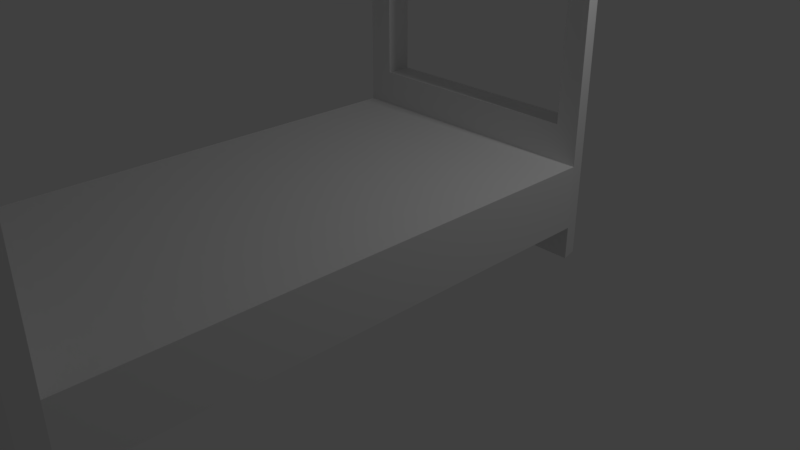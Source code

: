 # Source: Bed.blend  (saved by Blender 2.79.0; exported with 4.5.12 LTS)
import bpy
from mathutils import Matrix  # noqa: F401  (used for matrix-valued properties, if any)

bpy.ops.wm.read_factory_settings(use_empty=True)
scene = bpy.context.scene
scene.name = 'Scene'

# ---- collections
col_collection_1 = bpy.data.collections.new('Collection 1'); scene.collection.children.link(col_collection_1)

# ---- materials (node trees are filled in below, after node groups)
mat_material = bpy.data.materials.new('Material')
mat_material.alpha_threshold = 0.0
mat_material.use_transparent_shadow = False
mat_material.roughness = 0.5
mat_material.line_color = (0.0, 0.0, 0.0, 1.0)

# ---- material node trees

# ---- world
world_world = bpy.data.worlds.new('World'); scene.world = world_world
world_world.color = (0.05088, 0.05088, 0.05088)
world_world.use_sun_shadow = False
world_world.sun_shadow_jitter_overblur = 0.0
world_world.cycles.sampling_method = 'MANUAL'

# ---- cameras
cam_camera = bpy.data.cameras.new('Camera')
cam_camera.clip_end = 100.0
cam_camera.lens = 35.0
cam_camera.sensor_width = 32.0
cam_camera.sensor_height = 18.0
cam_camera.ortho_scale = 7.314
cam_camera.dof.focus_distance = 0.0
cam_camera.dof.aperture_fstop = 128.0

# ---- lights
light_lamp = bpy.data.lights.new('Lamp', 'POINT')
light_lamp.transmission_factor = 0.0
light_lamp.cutoff_distance = 30.0
light_lamp.energy = 100.0
light_lamp.shadow_buffer_clip_start = 1.001
light_lamp.shadow_soft_size = 0.1
light_lamp.shadow_maximum_resolution = 0.006
light_lamp.use_absolute_resolution = True

# ---- meshes
me_cube_002 = bpy.data.meshes.new('Cube.002')
me_cube_002.from_pydata([], [], [])
me_cube_002.use_remesh_preserve_volume = False
me_cube_002.use_remesh_preserve_attributes = False
me_cube_002.use_mirror_vertex_groups = False
me_cube_002.update()
me_cube = bpy.data.meshes.new('Cube')
me_cube.from_pydata([(2.307, 1.0, -1.0), (2.307, -4.995, -1.0), (-1.0, -4.995, -1.0), (-1.0, 1.0, -1.0), (2.307, 1.0, -0.2485), (2.307, -4.995, -0.2485), (-1.0, -4.995, -0.2485), (-1.004, 1.0, -0.2485), (2.256, -5.215, -1.007), (-0.9488, -5.215, -1.007), (2.256, -5.215, -0.2485), (-0.9488, -5.215, -0.2485), (2.256, 1.217, -1.007), (-0.9488, 1.217, -1.007), (2.256, 1.217, -0.2485), (-0.9521, 1.217, -0.2485), (2.307, -4.995, 0.7097), (-1.0, -4.995, 0.7097), (2.256, -5.215, 0.7093), (-0.9488, -5.215, 0.7093), (2.307, 1.0, 0.1783), (-1.0, 1.0, 0.1783), (2.256, 1.217, 0.1783), (-0.9488, 1.217, 0.1783), (-0.6803, 1.0, 0.1783), (-0.6803, 1.32, 0.1783), (2.037, 1.0, 0.1783), (2.037, 1.32, 0.1783), (-0.7055, -4.995, 0.7097), (-0.7055, -5.318, 0.7109), (1.996, -4.995, 0.7097), (1.996, -5.318, 0.7109), (-0.6803, 1.0, 4.379), (-1.0, 1.0, 4.379), (-0.6803, 1.32, 4.379), (-0.9488, 1.217, 4.381), (2.256, 1.217, 4.375), (2.307, 1.003, 4.373), (2.037, 1.0, 4.379), (2.037, 1.32, 4.379), (-0.6803, 1.0, 5.098), (-1.0, 1.0, 5.098), (-0.6803, 1.32, 5.098), (-0.9488, 1.217, 4.902), (2.256, 1.22, 4.896), (2.307, 1.003, 5.092), (2.037, 1.0, 5.098), (2.037, 1.32, 5.098), (-0.7055, -4.995, 4.38), (-1.0, -4.995, 4.38), (-0.7055, -5.318, 4.38), (-0.9488, -5.215, 4.381), (2.256, -5.215, 4.381), (2.307, -4.995, 4.38), (2.008, -4.997, 4.38), (1.996, -5.318, 4.38), (-0.7055, -4.995, 5.096), (-1.0, -4.995, 5.096), (-0.7055, -5.318, 5.096), (-0.9488, -5.215, 4.9), (2.256, -5.215, 4.9), (2.307, -4.995, 5.096), (2.008, -4.997, 5.096), (2.008, -5.32, 5.096), (-0.6803, 1.0, -0.257), (-0.6773, 1.32, -0.2485), (2.028, 1.0, -0.2485), (2.028, 1.32, -0.2485), (2.023, 1.0, -1.0), (2.023, 1.32, -1.0), (-0.6637, 1.0, -1.0), (-0.6637, 1.32, -1.0), (-0.7078, -4.995, -0.2485), (-0.7078, -5.318, -0.2485), (1.993, -4.995, -0.2485), (1.995, -5.318, -0.2485), (-0.7118, -4.995, -1.0), (-0.7118, -5.318, -1.0), (1.995, -4.995, -1.0), (1.995, -5.318, -1.0), (-0.6637, 1.0, -1.0), (-1.0, 1.0, -1.0), (-0.7118, -4.995, -1.0), (-1.0, -4.995, -1.0), (-0.7118, -5.318, -1.0), (-0.9488, -5.215, -1.007), (2.307, -4.995, -1.0), (2.256, -5.215, -1.007), (-0.6637, 1.32, -1.0), (-0.9488, 1.217, -1.007), (2.256, 1.217, -1.007), (2.307, 1.0, -1.0), (2.023, 1.0, -1.0), (2.023, 1.32, -1.0), (1.995, -4.995, -1.0), (1.995, -5.318, -1.0), (2.023, 1.0, -1.392), (2.023, 1.32, -1.392), (-0.6638, 1.0, -1.392), (-0.6638, 1.32, -1.392), (1.995, -4.995, -1.392), (-0.7119, -4.995, -1.392), (1.995, -5.318, -1.392), (-0.7119, -5.318, -1.392), (-0.6638, 1.0, -1.392), (-1.0, 1.0, -1.392), (-0.7119, -4.995, -1.392), (-1.0, -4.995, -1.392), (-0.7119, -5.318, -1.392), (-0.9489, -5.215, -1.399), (2.307, -4.995, -1.392), (2.256, -5.215, -1.399), (-0.6638, 1.32, -1.392), (-0.9489, 1.217, -1.399), (2.256, 1.217, -1.399), (2.307, 1.0, -1.392), (2.023, 1.0, -1.392), (2.023, 1.32, -1.392), (1.995, -4.995, -1.392), (1.995, -5.318, -1.392)], [], [(0, 1, 78, 76, 2, 3, 70, 68), (4, 66, 64, 7, 6, 72, 74, 5), (0, 4, 5, 1), (3, 13, 89, 81), (2, 6, 7, 3), (78, 1, 86, 94), (6, 17, 28, 72), (6, 2, 9, 11), (1, 5, 10, 8), (12, 69, 67, 14), (4, 0, 12, 14), (15, 7, 21, 23), (3, 7, 15, 13), (29, 28, 48, 50), (10, 5, 16, 18), (6, 11, 19, 17), (20, 22, 36, 37), (4, 14, 22, 20), (67, 14, 4, 66), (27, 26, 38, 39), (24, 26, 27, 25), (30, 28, 29, 31), (31, 18, 52, 55), (40, 46, 47, 42), (32, 34, 42, 40), (61, 45, 46, 62), (23, 21, 33, 35), (22, 27, 39, 36), (25, 23, 35, 34), (24, 25, 34, 32), (38, 32, 48, 54), (38, 54, 62, 46), (24, 32, 33, 21), (39, 38, 46, 47), (43, 41, 40, 42), (34, 35, 43, 42), (36, 39, 47, 44), (44, 47, 46, 45), (42, 47, 39, 34), (32, 40, 41, 33), (38, 32, 34, 39), (46, 38, 37, 45), (37, 36, 44, 45), (20, 37, 38, 26), (53, 37, 38, 54), (45, 37, 53, 61), (33, 41, 43, 35), (40, 46, 62, 56), (46, 40, 32, 38), (52, 53, 61, 60), (53, 54, 62, 61), (17, 19, 51, 49), (28, 17, 49, 48), (30, 31, 55, 54), (16, 30, 54, 53), (18, 16, 53, 52), (19, 29, 50, 51), (56, 57, 59, 58), (61, 62, 63, 60), (51, 50, 58, 59), (55, 52, 60, 63), (50, 48, 56, 58), (49, 51, 59, 57), (48, 49, 57, 56), (54, 55, 63, 62), (54, 48, 56, 62), (54, 48, 50, 55), (55, 50, 58, 63), (56, 62, 63, 58), (40, 56, 48, 32), (33, 41, 57, 49), (32, 33, 49, 48), (41, 40, 56, 57), (64, 65, 15, 7), (25, 24, 64, 65), (25, 65, 15, 23), (27, 67, 65, 25), (14, 67, 27, 22), (1, 8, 87, 86), (68, 0, 4, 66), (68, 66, 67, 69), (64, 70, 3, 7), (67, 66, 64, 65), (68, 66, 64, 70), (76, 78, 100, 101), (70, 64, 65, 71), (65, 71, 13, 15), (69, 67, 65, 71), (72, 28, 29, 73), (11, 73, 29, 19), (5, 74, 30, 16), (10, 75, 74, 5), (30, 74, 75, 31), (18, 31, 75, 10), (75, 74, 72, 73), (74, 30, 28, 72), (75, 31, 29, 73), (70, 3, 81, 80), (72, 76, 2, 6), (73, 77, 76, 72), (9, 77, 73, 11), (78, 1, 5, 74), (78, 74, 75, 79), (88, 80, 104, 112), (79, 8, 10, 75), (79, 75, 73, 77), (20, 26, 66, 4), (66, 26, 27, 67), (66, 26, 24, 64), (64, 24, 21, 7), (86, 87, 111, 110), (92, 93, 117, 116), (84, 85, 109, 108), (93, 90, 114, 117), (9, 2, 83, 85), (8, 79, 95, 87), (12, 0, 91, 90), (2, 76, 82, 83), (0, 68, 92, 91), (79, 78, 94, 95), (76, 77, 84, 82), (69, 12, 90, 93), (77, 9, 85, 84), (13, 71, 88, 89), (68, 69, 93, 92), (71, 70, 80, 88), (96, 98, 99, 97), (101, 100, 102, 103), (118, 110, 111, 119), (104, 105, 113, 112), (115, 116, 117, 114), (107, 106, 108, 109), (85, 83, 107, 109), (82, 84, 108, 106), (79, 77, 103, 102), (89, 88, 112, 113), (78, 79, 102, 100), (94, 86, 110, 118), (68, 70, 98, 96), (77, 76, 101, 103), (81, 89, 113, 105), (87, 95, 119, 111), (71, 69, 97, 99), (90, 91, 115, 114), (69, 68, 96, 97), (80, 81, 105, 104), (95, 94, 118, 119), (70, 71, 99, 98), (91, 92, 116, 115), (83, 82, 106, 107)])
me_cube.materials.append(mat_material)
me_cube.use_remesh_preserve_volume = False
me_cube.use_remesh_preserve_attributes = False
me_cube.use_mirror_vertex_groups = False
me_cube.update()

# ---- objects
ob_cube_001 = bpy.data.objects.new('Cube.001', me_cube_002)
ob_cube = bpy.data.objects.new('Cube', me_cube)
ob_lamp = bpy.data.objects.new('Lamp', light_lamp)
ob_camera = bpy.data.objects.new('Camera', cam_camera)

# ---- transforms, parenting, visibility, modifiers, constraints
ob_cube_001.location = (-1.002, 4.968, 2.442)
ob_cube_001.lineart.crease_threshold = 0.0
ob_cube.location = (0.0, 0.0, 1.869)
ob_cube.lock_rotations_4d = False
ob_cube.empty_display_type = 'ARROWS'
ob_cube.lineart.crease_threshold = 0.0
ob_lamp.location = (4.076, 1.005, 5.904)
ob_lamp.rotation_euler = (0.6503, 0.05522, 1.866)
ob_lamp.lock_rotations_4d = False
ob_lamp.empty_display_type = 'ARROWS'
ob_lamp.color = (0.0, 0.0, 0.0, 0.0)
ob_lamp.lineart.crease_threshold = 0.0
ob_camera.location = (7.481, -6.508, 5.344)
ob_camera.rotation_euler = (1.109, 0.0, 0.8149)
ob_camera.lock_rotations_4d = False
ob_camera.empty_display_type = 'ARROWS'
ob_camera.color = (0.0, 0.0, 0.0, 0.0)
ob_camera.display_type = 'WIRE'
ob_camera.lineart.crease_threshold = 0.0

# ---- collection membership
col_collection_1.objects.link(ob_cube_001)
col_collection_1.objects.link(ob_cube)
col_collection_1.objects.link(ob_lamp)
col_collection_1.objects.link(ob_camera)

# ---- scene / render settings (as saved in the file)
scene.camera = ob_camera
scene.frame_start = 1; scene.frame_end = 250; scene.frame_set(1)
scene.render.engine = 'BLENDER_EEVEE_NEXT'
scene.render.resolution_percentage = 50
scene.render.dither_intensity = 0.0
scene.cycles.use_denoising = False
scene.cycles.samples = 128
scene.cycles.sampling_pattern = 'TABULATED_SOBOL'
scene.cycles.use_adaptive_sampling = False
scene.cycles.use_light_tree = False
scene.cycles.blur_glossy = 0.0
scene.cycles.sample_clamp_indirect = 0.0
scene.view_settings.view_transform = 'Standard'
bpy.context.view_layer.update()
